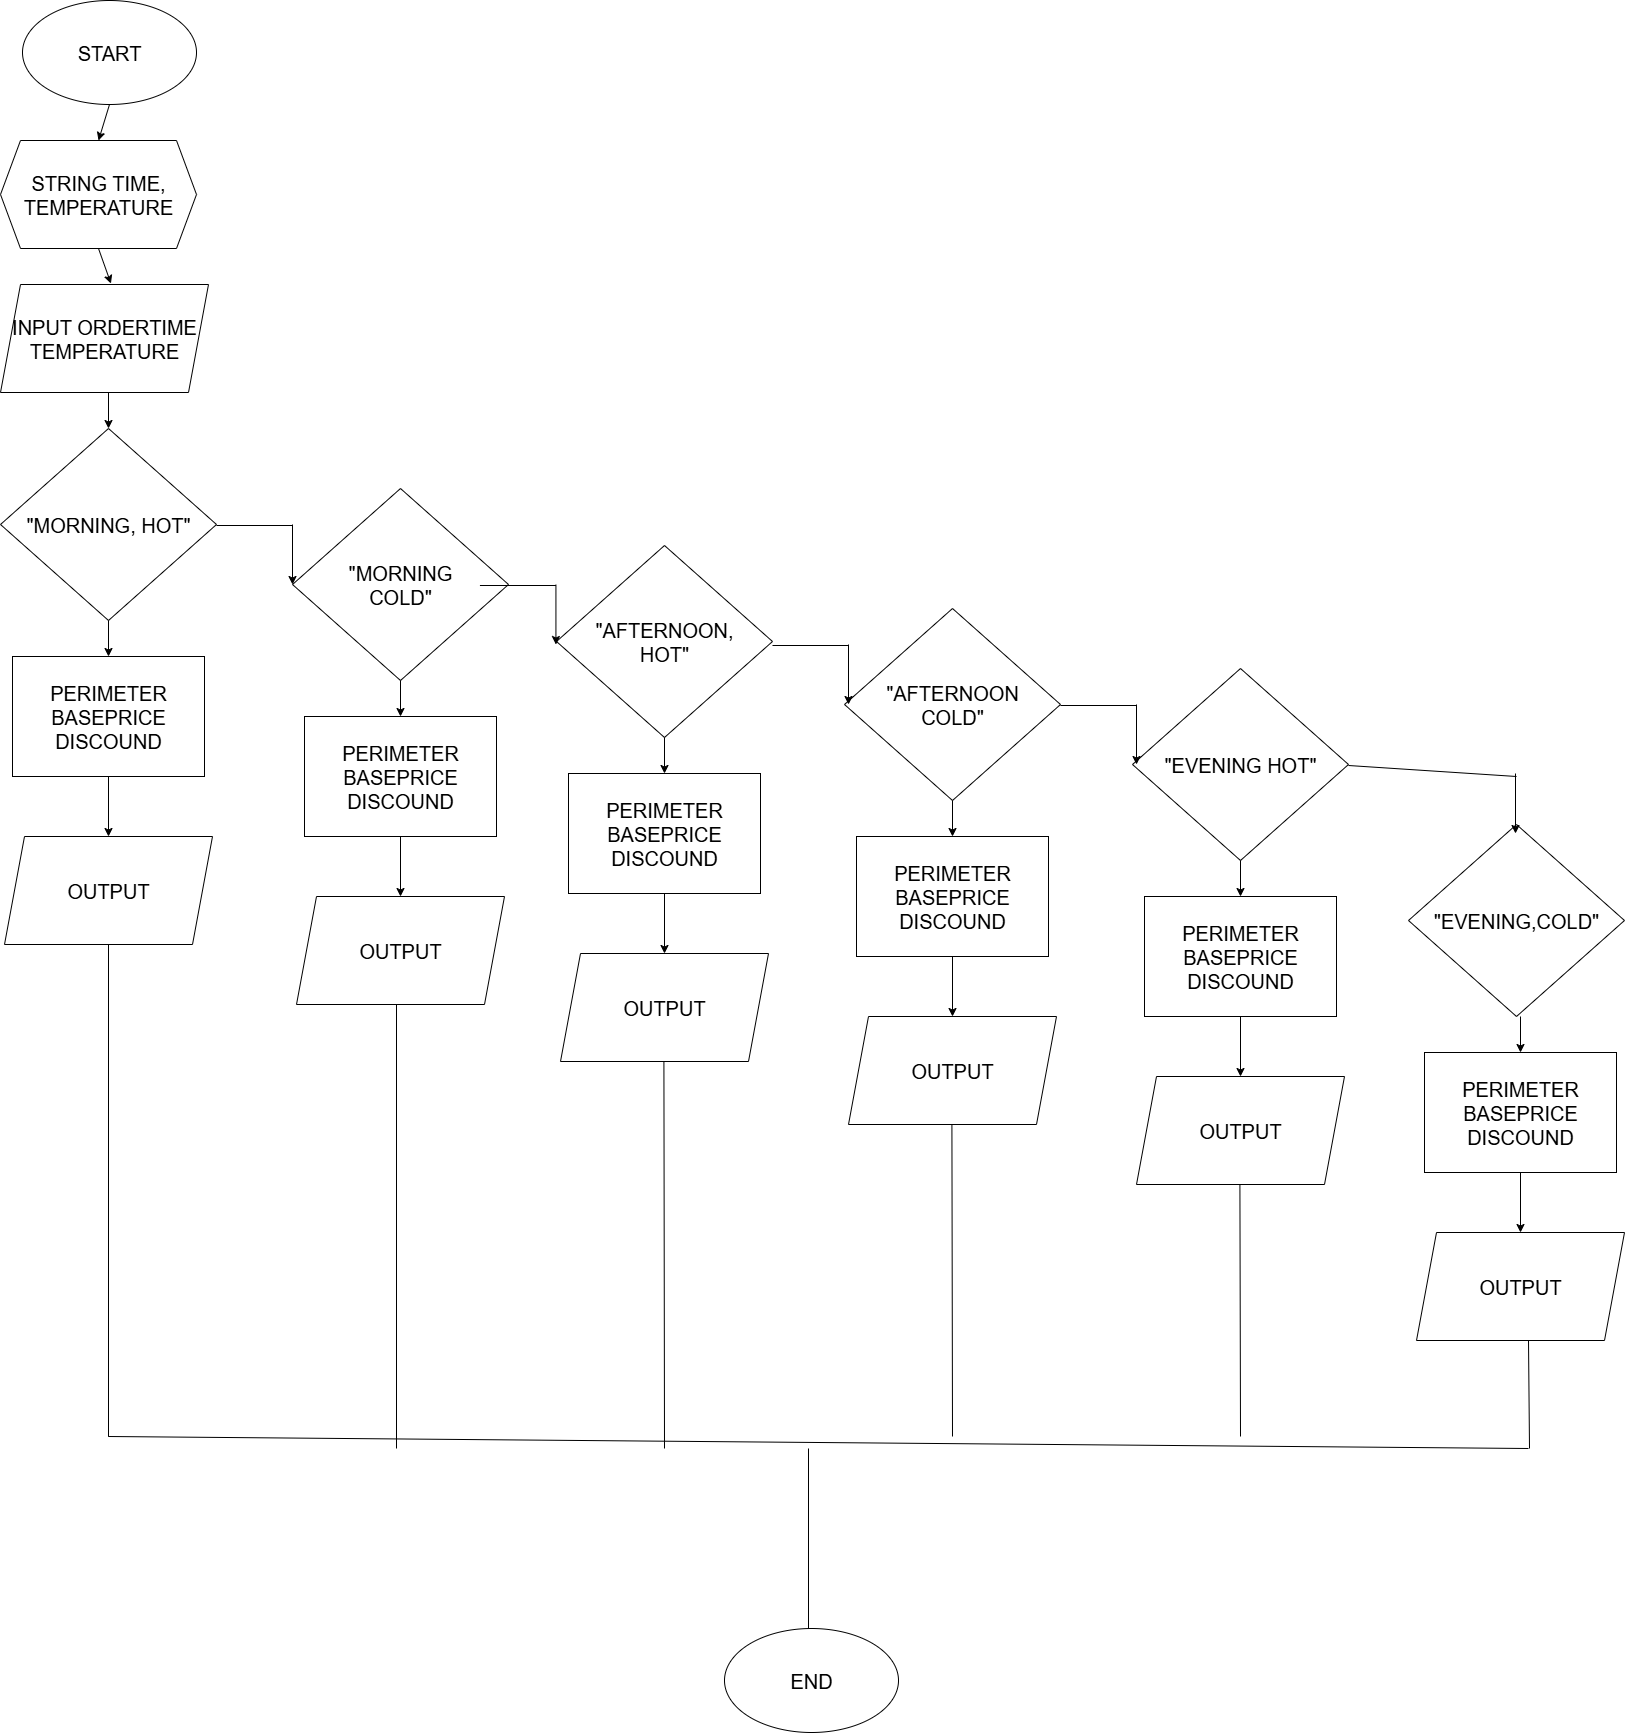

The diagram above was exported from draw.io. Its source (the exported page's mxGraphModel, read from the mxfile embedded in the PNG):
<mxGraphModel dx="3473" dy="2087" grid="1" gridSize="12" guides="1" tooltips="1" connect="1" arrows="1" fold="1" page="1" pageScale="1" pageWidth="3300" pageHeight="2339" math="0" shadow="0">
  <root>
    <mxCell id="0" />
    <mxCell id="1" parent="0" />
    <mxCell id="qoovrR67czE31x71G80z-7" value="START" style="ellipse;whiteSpace=wrap;html=1;fontSize=20;" vertex="1" parent="1">
      <mxGeometry x="30" y="40" width="174" height="104" as="geometry" />
    </mxCell>
    <mxCell id="qoovrR67czE31x71G80z-8" value="STRING TIME, TEMPERATURE" style="shape=hexagon;perimeter=hexagonPerimeter2;whiteSpace=wrap;html=1;fixedSize=1;fontSize=20;" vertex="1" parent="1">
      <mxGeometry x="8" y="180" width="196" height="108" as="geometry" />
    </mxCell>
    <mxCell id="qoovrR67czE31x71G80z-9" value="INPUT ORDERTIME&lt;div&gt;TEMPERATURE&lt;/div&gt;" style="shape=parallelogram;perimeter=parallelogramPerimeter;whiteSpace=wrap;html=1;fixedSize=1;fontSize=20;" vertex="1" parent="1">
      <mxGeometry x="8" y="324" width="208" height="108" as="geometry" />
    </mxCell>
    <mxCell id="qoovrR67czE31x71G80z-10" value="&quot;MORNING, HOT&quot;" style="rhombus;whiteSpace=wrap;html=1;fontSize=20;" vertex="1" parent="1">
      <mxGeometry x="8" y="468" width="216" height="192" as="geometry" />
    </mxCell>
    <mxCell id="qoovrR67czE31x71G80z-11" value="PERIMETER&lt;div&gt;BASEPRICE&lt;/div&gt;&lt;div&gt;DISCOUND&lt;/div&gt;" style="rounded=0;whiteSpace=wrap;html=1;fontSize=20;" vertex="1" parent="1">
      <mxGeometry x="20" y="696" width="192" height="120" as="geometry" />
    </mxCell>
    <mxCell id="qoovrR67czE31x71G80z-12" value="OUTPUT" style="shape=parallelogram;perimeter=parallelogramPerimeter;whiteSpace=wrap;html=1;fixedSize=1;fontSize=20;" vertex="1" parent="1">
      <mxGeometry x="12" y="876" width="208" height="108" as="geometry" />
    </mxCell>
    <mxCell id="qoovrR67czE31x71G80z-13" value="&quot;MORNING&lt;div&gt;COLD&quot;&lt;/div&gt;" style="rhombus;whiteSpace=wrap;html=1;fontSize=20;" vertex="1" parent="1">
      <mxGeometry x="300" y="528" width="216" height="192" as="geometry" />
    </mxCell>
    <mxCell id="qoovrR67czE31x71G80z-14" value="&quot;AFTERNOON,&lt;div&gt;HOT&quot;&lt;/div&gt;" style="rhombus;whiteSpace=wrap;html=1;fontSize=20;" vertex="1" parent="1">
      <mxGeometry x="564" y="585" width="216" height="192" as="geometry" />
    </mxCell>
    <mxCell id="qoovrR67czE31x71G80z-15" value="&quot;AFTERNOON&lt;div&gt;COLD&quot;&lt;/div&gt;" style="rhombus;whiteSpace=wrap;html=1;fontSize=20;" vertex="1" parent="1">
      <mxGeometry x="852" y="648" width="216" height="192" as="geometry" />
    </mxCell>
    <mxCell id="qoovrR67czE31x71G80z-16" value="&quot;EVENING HOT&quot;" style="rhombus;whiteSpace=wrap;html=1;fontSize=20;" vertex="1" parent="1">
      <mxGeometry x="1140" y="708" width="216" height="192" as="geometry" />
    </mxCell>
    <mxCell id="qoovrR67czE31x71G80z-17" value="&quot;EVENING,COLD&quot;" style="rhombus;whiteSpace=wrap;html=1;fontSize=20;" vertex="1" parent="1">
      <mxGeometry x="1416" y="864" width="216" height="192" as="geometry" />
    </mxCell>
    <mxCell id="qoovrR67czE31x71G80z-18" value="" style="endArrow=classic;html=1;rounded=0;exitX=0.5;exitY=1;exitDx=0;exitDy=0;entryX=0.5;entryY=0;entryDx=0;entryDy=0;fontSize=20;" edge="1" parent="1" source="qoovrR67czE31x71G80z-7" target="qoovrR67czE31x71G80z-8">
      <mxGeometry width="50" height="50" relative="1" as="geometry">
        <mxPoint x="1068" y="686" as="sourcePoint" />
        <mxPoint x="1118" y="636" as="targetPoint" />
      </mxGeometry>
    </mxCell>
    <mxCell id="qoovrR67czE31x71G80z-19" value="" style="endArrow=classic;html=1;rounded=0;exitX=0.5;exitY=1;exitDx=0;exitDy=0;entryX=0.531;entryY=-0.009;entryDx=0;entryDy=0;entryPerimeter=0;fontSize=20;" edge="1" parent="1" source="qoovrR67czE31x71G80z-8" target="qoovrR67czE31x71G80z-9">
      <mxGeometry width="50" height="50" relative="1" as="geometry">
        <mxPoint x="132" y="300" as="sourcePoint" />
        <mxPoint x="120" y="336" as="targetPoint" />
      </mxGeometry>
    </mxCell>
    <mxCell id="qoovrR67czE31x71G80z-20" value="" style="endArrow=classic;html=1;rounded=0;entryX=0.5;entryY=0;entryDx=0;entryDy=0;fontSize=20;" edge="1" parent="1" target="qoovrR67czE31x71G80z-10">
      <mxGeometry width="50" height="50" relative="1" as="geometry">
        <mxPoint x="116" y="432" as="sourcePoint" />
        <mxPoint x="120" y="407" as="targetPoint" />
      </mxGeometry>
    </mxCell>
    <mxCell id="qoovrR67czE31x71G80z-21" value="" style="endArrow=classic;html=1;rounded=0;fontSize=20;" edge="1" parent="1" source="qoovrR67czE31x71G80z-10" target="qoovrR67czE31x71G80z-11">
      <mxGeometry width="50" height="50" relative="1" as="geometry">
        <mxPoint x="96" y="456" as="sourcePoint" />
        <mxPoint x="96" y="492" as="targetPoint" />
      </mxGeometry>
    </mxCell>
    <mxCell id="qoovrR67czE31x71G80z-22" value="" style="endArrow=classic;html=1;rounded=0;exitX=0.5;exitY=1;exitDx=0;exitDy=0;fontSize=20;" edge="1" parent="1" source="qoovrR67czE31x71G80z-11">
      <mxGeometry width="50" height="50" relative="1" as="geometry">
        <mxPoint x="120" y="876" as="sourcePoint" />
        <mxPoint x="116" y="876" as="targetPoint" />
      </mxGeometry>
    </mxCell>
    <mxCell id="qoovrR67czE31x71G80z-24" value="" style="endArrow=none;html=1;rounded=0;fontSize=20;" edge="1" parent="1">
      <mxGeometry width="50" height="50" relative="1" as="geometry">
        <mxPoint x="224" y="565" as="sourcePoint" />
        <mxPoint x="300" y="565" as="targetPoint" />
      </mxGeometry>
    </mxCell>
    <mxCell id="qoovrR67czE31x71G80z-25" value="" style="endArrow=classic;html=1;rounded=0;entryX=0;entryY=0.5;entryDx=0;entryDy=0;fontSize=20;" edge="1" parent="1">
      <mxGeometry width="50" height="50" relative="1" as="geometry">
        <mxPoint x="300" y="564" as="sourcePoint" />
        <mxPoint x="300" y="624" as="targetPoint" />
      </mxGeometry>
    </mxCell>
    <mxCell id="qoovrR67czE31x71G80z-26" value="" style="endArrow=none;html=1;rounded=0;fontSize=20;" edge="1" parent="1">
      <mxGeometry width="50" height="50" relative="1" as="geometry">
        <mxPoint x="487.43" y="625" as="sourcePoint" />
        <mxPoint x="563.4300000000001" y="625" as="targetPoint" />
      </mxGeometry>
    </mxCell>
    <mxCell id="qoovrR67czE31x71G80z-27" value="" style="endArrow=classic;html=1;rounded=0;entryX=0;entryY=0.5;entryDx=0;entryDy=0;fontSize=20;" edge="1" parent="1">
      <mxGeometry width="50" height="50" relative="1" as="geometry">
        <mxPoint x="563.4300000000001" y="624" as="sourcePoint" />
        <mxPoint x="563.4300000000001" y="684" as="targetPoint" />
      </mxGeometry>
    </mxCell>
    <mxCell id="qoovrR67czE31x71G80z-28" value="" style="endArrow=none;html=1;rounded=0;fontSize=20;" edge="1" parent="1">
      <mxGeometry width="50" height="50" relative="1" as="geometry">
        <mxPoint x="780" y="685" as="sourcePoint" />
        <mxPoint x="856" y="685" as="targetPoint" />
      </mxGeometry>
    </mxCell>
    <mxCell id="qoovrR67czE31x71G80z-29" value="" style="endArrow=classic;html=1;rounded=0;entryX=0;entryY=0.5;entryDx=0;entryDy=0;fontSize=20;" edge="1" parent="1">
      <mxGeometry width="50" height="50" relative="1" as="geometry">
        <mxPoint x="856" y="684" as="sourcePoint" />
        <mxPoint x="856" y="744" as="targetPoint" />
      </mxGeometry>
    </mxCell>
    <mxCell id="qoovrR67czE31x71G80z-30" value="" style="endArrow=none;html=1;rounded=0;fontSize=20;" edge="1" parent="1">
      <mxGeometry width="50" height="50" relative="1" as="geometry">
        <mxPoint x="1068" y="745" as="sourcePoint" />
        <mxPoint x="1144" y="745" as="targetPoint" />
      </mxGeometry>
    </mxCell>
    <mxCell id="qoovrR67czE31x71G80z-31" value="" style="endArrow=classic;html=1;rounded=0;entryX=0;entryY=0.5;entryDx=0;entryDy=0;fontSize=20;" edge="1" parent="1">
      <mxGeometry width="50" height="50" relative="1" as="geometry">
        <mxPoint x="1144" y="744" as="sourcePoint" />
        <mxPoint x="1144" y="804" as="targetPoint" />
      </mxGeometry>
    </mxCell>
    <mxCell id="qoovrR67czE31x71G80z-32" value="" style="endArrow=none;html=1;rounded=0;fontSize=20;" edge="1" parent="1">
      <mxGeometry width="50" height="50" relative="1" as="geometry">
        <mxPoint x="1356" y="805" as="sourcePoint" />
        <mxPoint x="1524" y="816" as="targetPoint" />
      </mxGeometry>
    </mxCell>
    <mxCell id="qoovrR67czE31x71G80z-33" value="" style="endArrow=classic;html=1;rounded=0;entryX=0;entryY=0.5;entryDx=0;entryDy=0;fontSize=20;" edge="1" parent="1">
      <mxGeometry width="50" height="50" relative="1" as="geometry">
        <mxPoint x="1523" y="813" as="sourcePoint" />
        <mxPoint x="1523" y="873" as="targetPoint" />
      </mxGeometry>
    </mxCell>
    <mxCell id="qoovrR67czE31x71G80z-34" value="PERIMETER&lt;div&gt;BASEPRICE&lt;/div&gt;&lt;div&gt;DISCOUND&lt;/div&gt;" style="rounded=0;whiteSpace=wrap;html=1;fontSize=20;" vertex="1" parent="1">
      <mxGeometry x="312" y="756" width="192" height="120" as="geometry" />
    </mxCell>
    <mxCell id="qoovrR67czE31x71G80z-35" value="OUTPUT" style="shape=parallelogram;perimeter=parallelogramPerimeter;whiteSpace=wrap;html=1;fixedSize=1;fontSize=20;" vertex="1" parent="1">
      <mxGeometry x="304" y="936" width="208" height="108" as="geometry" />
    </mxCell>
    <mxCell id="qoovrR67czE31x71G80z-36" value="" style="endArrow=classic;html=1;rounded=0;fontSize=20;" edge="1" parent="1" target="qoovrR67czE31x71G80z-34">
      <mxGeometry width="50" height="50" relative="1" as="geometry">
        <mxPoint x="408" y="720" as="sourcePoint" />
        <mxPoint x="388" y="552" as="targetPoint" />
      </mxGeometry>
    </mxCell>
    <mxCell id="qoovrR67czE31x71G80z-37" value="" style="endArrow=classic;html=1;rounded=0;exitX=0.5;exitY=1;exitDx=0;exitDy=0;fontSize=20;" edge="1" parent="1" source="qoovrR67czE31x71G80z-34">
      <mxGeometry width="50" height="50" relative="1" as="geometry">
        <mxPoint x="412" y="936" as="sourcePoint" />
        <mxPoint x="408" y="936" as="targetPoint" />
      </mxGeometry>
    </mxCell>
    <mxCell id="qoovrR67czE31x71G80z-38" value="PERIMETER&lt;div&gt;BASEPRICE&lt;/div&gt;&lt;div&gt;DISCOUND&lt;/div&gt;" style="rounded=0;whiteSpace=wrap;html=1;fontSize=20;" vertex="1" parent="1">
      <mxGeometry x="576" y="813" width="192" height="120" as="geometry" />
    </mxCell>
    <mxCell id="qoovrR67czE31x71G80z-39" value="OUTPUT" style="shape=parallelogram;perimeter=parallelogramPerimeter;whiteSpace=wrap;html=1;fixedSize=1;fontSize=20;" vertex="1" parent="1">
      <mxGeometry x="568" y="993" width="208" height="108" as="geometry" />
    </mxCell>
    <mxCell id="qoovrR67czE31x71G80z-40" value="" style="endArrow=classic;html=1;rounded=0;fontSize=20;" edge="1" parent="1" target="qoovrR67czE31x71G80z-38">
      <mxGeometry width="50" height="50" relative="1" as="geometry">
        <mxPoint x="672" y="777" as="sourcePoint" />
        <mxPoint x="652" y="609" as="targetPoint" />
      </mxGeometry>
    </mxCell>
    <mxCell id="qoovrR67czE31x71G80z-41" value="" style="endArrow=classic;html=1;rounded=0;exitX=0.5;exitY=1;exitDx=0;exitDy=0;fontSize=20;" edge="1" parent="1" source="qoovrR67czE31x71G80z-38">
      <mxGeometry width="50" height="50" relative="1" as="geometry">
        <mxPoint x="676" y="993" as="sourcePoint" />
        <mxPoint x="672" y="993" as="targetPoint" />
      </mxGeometry>
    </mxCell>
    <mxCell id="qoovrR67czE31x71G80z-42" value="PERIMETER&lt;div&gt;BASEPRICE&lt;/div&gt;&lt;div&gt;DISCOUND&lt;/div&gt;" style="rounded=0;whiteSpace=wrap;html=1;fontSize=20;" vertex="1" parent="1">
      <mxGeometry x="864" y="876" width="192" height="120" as="geometry" />
    </mxCell>
    <mxCell id="qoovrR67czE31x71G80z-43" value="OUTPUT" style="shape=parallelogram;perimeter=parallelogramPerimeter;whiteSpace=wrap;html=1;fixedSize=1;fontSize=20;" vertex="1" parent="1">
      <mxGeometry x="856" y="1056" width="208" height="108" as="geometry" />
    </mxCell>
    <mxCell id="qoovrR67czE31x71G80z-44" value="" style="endArrow=classic;html=1;rounded=0;fontSize=20;" edge="1" parent="1" target="qoovrR67czE31x71G80z-42">
      <mxGeometry width="50" height="50" relative="1" as="geometry">
        <mxPoint x="960" y="840" as="sourcePoint" />
        <mxPoint x="940" y="672" as="targetPoint" />
      </mxGeometry>
    </mxCell>
    <mxCell id="qoovrR67czE31x71G80z-45" value="" style="endArrow=classic;html=1;rounded=0;exitX=0.5;exitY=1;exitDx=0;exitDy=0;fontSize=20;" edge="1" parent="1" source="qoovrR67czE31x71G80z-42">
      <mxGeometry width="50" height="50" relative="1" as="geometry">
        <mxPoint x="964" y="1056" as="sourcePoint" />
        <mxPoint x="960" y="1056" as="targetPoint" />
      </mxGeometry>
    </mxCell>
    <mxCell id="qoovrR67czE31x71G80z-46" value="PERIMETER&lt;div&gt;BASEPRICE&lt;/div&gt;&lt;div&gt;DISCOUND&lt;/div&gt;" style="rounded=0;whiteSpace=wrap;html=1;fontSize=20;" vertex="1" parent="1">
      <mxGeometry x="1152" y="936" width="192" height="120" as="geometry" />
    </mxCell>
    <mxCell id="qoovrR67czE31x71G80z-47" value="OUTPUT" style="shape=parallelogram;perimeter=parallelogramPerimeter;whiteSpace=wrap;html=1;fixedSize=1;fontSize=20;" vertex="1" parent="1">
      <mxGeometry x="1144" y="1116" width="208" height="108" as="geometry" />
    </mxCell>
    <mxCell id="qoovrR67czE31x71G80z-48" value="" style="endArrow=classic;html=1;rounded=0;fontSize=20;" edge="1" parent="1" target="qoovrR67czE31x71G80z-46">
      <mxGeometry width="50" height="50" relative="1" as="geometry">
        <mxPoint x="1248" y="900" as="sourcePoint" />
        <mxPoint x="1228" y="732" as="targetPoint" />
      </mxGeometry>
    </mxCell>
    <mxCell id="qoovrR67czE31x71G80z-49" value="" style="endArrow=classic;html=1;rounded=0;exitX=0.5;exitY=1;exitDx=0;exitDy=0;fontSize=20;" edge="1" parent="1" source="qoovrR67czE31x71G80z-46">
      <mxGeometry width="50" height="50" relative="1" as="geometry">
        <mxPoint x="1252" y="1116" as="sourcePoint" />
        <mxPoint x="1248" y="1116" as="targetPoint" />
      </mxGeometry>
    </mxCell>
    <mxCell id="qoovrR67czE31x71G80z-50" value="PERIMETER&lt;div&gt;BASEPRICE&lt;/div&gt;&lt;div&gt;DISCOUND&lt;/div&gt;" style="rounded=0;whiteSpace=wrap;html=1;fontSize=20;" vertex="1" parent="1">
      <mxGeometry x="1432" y="1092" width="192" height="120" as="geometry" />
    </mxCell>
    <mxCell id="qoovrR67czE31x71G80z-51" value="OUTPUT" style="shape=parallelogram;perimeter=parallelogramPerimeter;whiteSpace=wrap;html=1;fixedSize=1;fontSize=20;" vertex="1" parent="1">
      <mxGeometry x="1424" y="1272" width="208" height="108" as="geometry" />
    </mxCell>
    <mxCell id="qoovrR67czE31x71G80z-52" value="" style="endArrow=classic;html=1;rounded=0;fontSize=20;" edge="1" parent="1" target="qoovrR67czE31x71G80z-50">
      <mxGeometry width="50" height="50" relative="1" as="geometry">
        <mxPoint x="1528" y="1056" as="sourcePoint" />
        <mxPoint x="1508" y="888" as="targetPoint" />
      </mxGeometry>
    </mxCell>
    <mxCell id="qoovrR67czE31x71G80z-53" value="" style="endArrow=classic;html=1;rounded=0;exitX=0.5;exitY=1;exitDx=0;exitDy=0;fontSize=20;" edge="1" parent="1" source="qoovrR67czE31x71G80z-50">
      <mxGeometry width="50" height="50" relative="1" as="geometry">
        <mxPoint x="1532" y="1272" as="sourcePoint" />
        <mxPoint x="1528" y="1272" as="targetPoint" />
      </mxGeometry>
    </mxCell>
    <mxCell id="qoovrR67czE31x71G80z-54" value="" style="endArrow=none;html=1;rounded=0;exitX=0.5;exitY=1;exitDx=0;exitDy=0;fontSize=20;" edge="1" parent="1" source="qoovrR67czE31x71G80z-12">
      <mxGeometry width="50" height="50" relative="1" as="geometry">
        <mxPoint x="732" y="1190" as="sourcePoint" />
        <mxPoint x="116" y="1476" as="targetPoint" />
      </mxGeometry>
    </mxCell>
    <mxCell id="qoovrR67czE31x71G80z-55" value="" style="endArrow=none;html=1;rounded=0;exitX=0.5;exitY=1;exitDx=0;exitDy=0;fontSize=20;" edge="1" parent="1">
      <mxGeometry width="50" height="50" relative="1" as="geometry">
        <mxPoint x="404" y="1044" as="sourcePoint" />
        <mxPoint x="404" y="1488" as="targetPoint" />
      </mxGeometry>
    </mxCell>
    <mxCell id="qoovrR67czE31x71G80z-56" value="" style="endArrow=none;html=1;rounded=0;exitX=0.5;exitY=1;exitDx=0;exitDy=0;fontSize=20;" edge="1" parent="1">
      <mxGeometry width="50" height="50" relative="1" as="geometry">
        <mxPoint x="671.4100000000001" y="1101" as="sourcePoint" />
        <mxPoint x="672" y="1488" as="targetPoint" />
      </mxGeometry>
    </mxCell>
    <mxCell id="qoovrR67czE31x71G80z-57" value="" style="endArrow=none;html=1;rounded=0;exitX=0.5;exitY=1;exitDx=0;exitDy=0;fontSize=20;" edge="1" parent="1">
      <mxGeometry width="50" height="50" relative="1" as="geometry">
        <mxPoint x="959.41" y="1164" as="sourcePoint" />
        <mxPoint x="960" y="1476" as="targetPoint" />
      </mxGeometry>
    </mxCell>
    <mxCell id="qoovrR67czE31x71G80z-58" value="" style="endArrow=none;html=1;rounded=0;exitX=0.5;exitY=1;exitDx=0;exitDy=0;fontSize=20;" edge="1" parent="1">
      <mxGeometry width="50" height="50" relative="1" as="geometry">
        <mxPoint x="1247.41" y="1224" as="sourcePoint" />
        <mxPoint x="1248" y="1476" as="targetPoint" />
      </mxGeometry>
    </mxCell>
    <mxCell id="qoovrR67czE31x71G80z-59" value="" style="endArrow=none;html=1;rounded=0;exitX=0.5;exitY=1;exitDx=0;exitDy=0;fontSize=20;" edge="1" parent="1">
      <mxGeometry width="50" height="50" relative="1" as="geometry">
        <mxPoint x="1536" y="1380" as="sourcePoint" />
        <mxPoint x="1537" y="1488" as="targetPoint" />
      </mxGeometry>
    </mxCell>
    <mxCell id="qoovrR67czE31x71G80z-60" value="" style="endArrow=none;html=1;rounded=0;exitX=0.5;exitY=1;exitDx=0;exitDy=0;fontSize=20;" edge="1" parent="1">
      <mxGeometry width="50" height="50" relative="1" as="geometry">
        <mxPoint x="115.75" y="1476" as="sourcePoint" />
        <mxPoint x="1536" y="1488" as="targetPoint" />
      </mxGeometry>
    </mxCell>
    <mxCell id="qoovrR67czE31x71G80z-61" value="" style="endArrow=none;html=1;rounded=0;fontSize=20;" edge="1" parent="1">
      <mxGeometry width="50" height="50" relative="1" as="geometry">
        <mxPoint x="816" y="1488" as="sourcePoint" />
        <mxPoint x="816" y="1668" as="targetPoint" />
      </mxGeometry>
    </mxCell>
    <mxCell id="qoovrR67czE31x71G80z-62" value="END" style="ellipse;whiteSpace=wrap;html=1;fontSize=20;" vertex="1" parent="1">
      <mxGeometry x="732" y="1668" width="174" height="104" as="geometry" />
    </mxCell>
  </root>
</mxGraphModel>